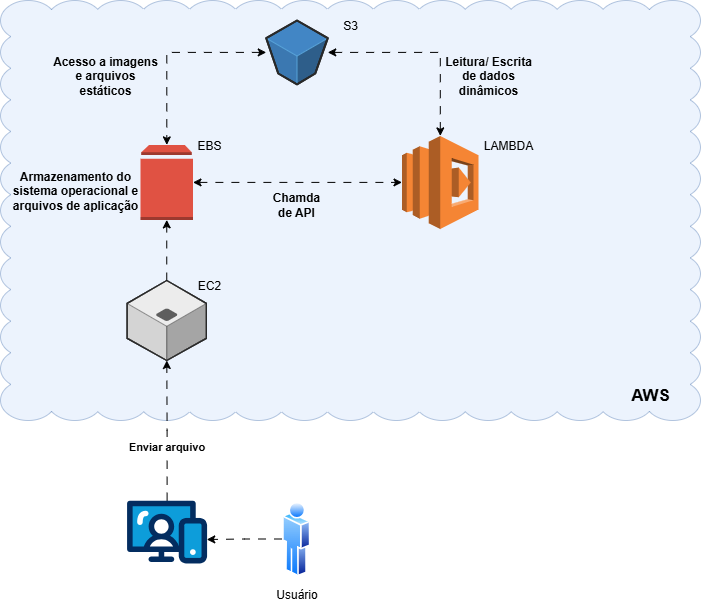

The diagram above was exported from draw.io. Its source (the exported page's mxGraphModel, read from the mxfile embedded in the PNG):
<mxGraphModel dx="1519" dy="1764" grid="1" gridSize="10" guides="1" tooltips="1" connect="1" arrows="1" fold="1" page="1" pageScale="1" pageWidth="827" pageHeight="1169" math="0" shadow="0">
  <root>
    <mxCell id="0" />
    <mxCell id="1" parent="0" />
    <mxCell id="kSTh_9mz4GnSVEQCpmZ--6" value="" style="whiteSpace=wrap;html=1;shape=mxgraph.basic.cloud_rect;fillColor=#dae8fc;strokeColor=#6c8ebf;opacity=50;" parent="1" vertex="1">
      <mxGeometry x="-10" y="-60" width="700" height="420" as="geometry" />
    </mxCell>
    <mxCell id="kSTh_9mz4GnSVEQCpmZ--7" style="edgeStyle=orthogonalEdgeStyle;rounded=0;orthogonalLoop=1;jettySize=auto;html=1;flowAnimation=1;" parent="1" source="kSTh_9mz4GnSVEQCpmZ--2" target="kSTh_9mz4GnSVEQCpmZ--22" edge="1">
      <mxGeometry relative="1" as="geometry">
        <mxPoint x="90.09999999999991" y="305" as="targetPoint" />
      </mxGeometry>
    </mxCell>
    <mxCell id="kSTh_9mz4GnSVEQCpmZ--11" value="&lt;b&gt;Enviar arquivo&lt;/b&gt;" style="edgeLabel;html=1;align=center;verticalAlign=middle;resizable=0;points=[];" parent="kSTh_9mz4GnSVEQCpmZ--7" vertex="1" connectable="0">
      <mxGeometry x="-0.2134" y="1" relative="1" as="geometry">
        <mxPoint as="offset" />
      </mxGeometry>
    </mxCell>
    <mxCell id="kSTh_9mz4GnSVEQCpmZ--2" value="" style="verticalLabelPosition=bottom;aspect=fixed;html=1;shape=mxgraph.salesforce.web;fillColorStyles=fillColor2,fillColor3,fillColor4;fillColor2=#032d60;fillColor3=#0d9dda;fillColor4=#ffffff;fillColor=none;strokeColor=none;" parent="1" vertex="1">
      <mxGeometry x="116.58" y="440" width="80" height="63.2" as="geometry" />
    </mxCell>
    <mxCell id="kSTh_9mz4GnSVEQCpmZ--3" value="Usuário" style="image;aspect=fixed;perimeter=ellipsePerimeter;html=1;align=center;shadow=0;dashed=0;spacingTop=3;image=img/lib/active_directory/user.svg;" parent="1" vertex="1">
      <mxGeometry x="271.51" y="440" width="28.49" height="77" as="geometry" />
    </mxCell>
    <mxCell id="kSTh_9mz4GnSVEQCpmZ--4" style="edgeStyle=orthogonalEdgeStyle;rounded=0;orthogonalLoop=1;jettySize=auto;html=1;entryX=0.996;entryY=0.618;entryDx=0;entryDy=0;entryPerimeter=0;flowAnimation=1;" parent="1" source="kSTh_9mz4GnSVEQCpmZ--3" target="kSTh_9mz4GnSVEQCpmZ--2" edge="1">
      <mxGeometry relative="1" as="geometry">
        <mxPoint x="190" y="478" as="targetPoint" />
      </mxGeometry>
    </mxCell>
    <mxCell id="kSTh_9mz4GnSVEQCpmZ--8" value="&lt;b&gt;&lt;font style=&quot;font-size: 17px;&quot;&gt;AWS&lt;/font&gt;&lt;/b&gt;" style="text;html=1;align=center;verticalAlign=middle;whiteSpace=wrap;rounded=0;" parent="1" vertex="1">
      <mxGeometry x="610" y="320" width="60" height="30" as="geometry" />
    </mxCell>
    <mxCell id="kSTh_9mz4GnSVEQCpmZ--22" value="" style="verticalLabelPosition=bottom;html=1;verticalAlign=top;strokeWidth=1;align=center;outlineConnect=0;dashed=0;outlineConnect=0;shape=mxgraph.aws3d.application_server;fillColor=#ECECEC;strokeColor=#5E5E5E;aspect=fixed;strokeColor2=#292929;" parent="1" vertex="1">
      <mxGeometry x="116.58" y="220" width="79.35" height="80" as="geometry" />
    </mxCell>
    <mxCell id="kSTh_9mz4GnSVEQCpmZ--23" value="EC2" style="text;html=1;align=center;verticalAlign=middle;whiteSpace=wrap;rounded=0;" parent="1" vertex="1">
      <mxGeometry x="169.35000000000002" y="210" width="60" height="30" as="geometry" />
    </mxCell>
    <mxCell id="kSTh_9mz4GnSVEQCpmZ--53" style="edgeStyle=orthogonalEdgeStyle;rounded=0;orthogonalLoop=1;jettySize=auto;html=1;startArrow=classic;startFill=1;flowAnimation=1;" parent="1" source="kSTh_9mz4GnSVEQCpmZ--24" target="kSTh_9mz4GnSVEQCpmZ--39" edge="1">
      <mxGeometry relative="1" as="geometry" />
    </mxCell>
    <mxCell id="kSTh_9mz4GnSVEQCpmZ--24" value="" style="outlineConnect=0;dashed=0;verticalLabelPosition=bottom;verticalAlign=top;align=center;html=1;shape=mxgraph.aws3.volume;fillColor=#E05243;gradientColor=none;" parent="1" vertex="1">
      <mxGeometry x="130" y="84.4" width="52.5" height="75" as="geometry" />
    </mxCell>
    <mxCell id="kSTh_9mz4GnSVEQCpmZ--25" style="edgeStyle=orthogonalEdgeStyle;rounded=0;orthogonalLoop=1;jettySize=auto;html=1;entryX=0.5;entryY=1;entryDx=0;entryDy=0;entryPerimeter=0;flowAnimation=1;" parent="1" source="kSTh_9mz4GnSVEQCpmZ--22" target="kSTh_9mz4GnSVEQCpmZ--24" edge="1">
      <mxGeometry relative="1" as="geometry" />
    </mxCell>
    <mxCell id="kSTh_9mz4GnSVEQCpmZ--26" value="EBS" style="text;html=1;align=center;verticalAlign=middle;whiteSpace=wrap;rounded=0;" parent="1" vertex="1">
      <mxGeometry x="169.35000000000002" y="70" width="60" height="30" as="geometry" />
    </mxCell>
    <mxCell id="kSTh_9mz4GnSVEQCpmZ--27" value="&lt;b&gt;Armazenamento do sistema operacional e arquivos de aplicação&lt;/b&gt;" style="text;html=1;align=center;verticalAlign=middle;whiteSpace=wrap;rounded=0;" parent="1" vertex="1">
      <mxGeometry y="90" width="130" height="80" as="geometry" />
    </mxCell>
    <mxCell id="kSTh_9mz4GnSVEQCpmZ--39" value="" style="outlineConnect=0;dashed=0;verticalLabelPosition=bottom;verticalAlign=top;align=center;html=1;shape=mxgraph.aws3.lambda;fillColor=#F58534;gradientColor=none;" parent="1" vertex="1">
      <mxGeometry x="391.5" y="75.4" width="76.5" height="93" as="geometry" />
    </mxCell>
    <mxCell id="kSTh_9mz4GnSVEQCpmZ--42" value="LAMBDA" style="text;html=1;align=center;verticalAlign=middle;whiteSpace=wrap;rounded=0;" parent="1" vertex="1">
      <mxGeometry x="468" y="70" width="60" height="30" as="geometry" />
    </mxCell>
    <mxCell id="kSTh_9mz4GnSVEQCpmZ--43" value="&lt;b&gt;Chamda de API&lt;/b&gt;" style="text;html=1;align=center;verticalAlign=middle;whiteSpace=wrap;rounded=0;" parent="1" vertex="1">
      <mxGeometry x="255.75" y="129.4" width="60" height="30" as="geometry" />
    </mxCell>
    <mxCell id="kSTh_9mz4GnSVEQCpmZ--46" style="edgeStyle=orthogonalEdgeStyle;rounded=0;orthogonalLoop=1;jettySize=auto;html=1;startArrow=classic;startFill=1;flowAnimation=1;" parent="1" source="kSTh_9mz4GnSVEQCpmZ--44" target="kSTh_9mz4GnSVEQCpmZ--24" edge="1">
      <mxGeometry relative="1" as="geometry" />
    </mxCell>
    <mxCell id="kSTh_9mz4GnSVEQCpmZ--48" style="edgeStyle=orthogonalEdgeStyle;rounded=0;orthogonalLoop=1;jettySize=auto;html=1;endArrow=classic;endFill=1;startArrow=classic;startFill=1;flowAnimation=1;" parent="1" source="kSTh_9mz4GnSVEQCpmZ--44" target="kSTh_9mz4GnSVEQCpmZ--39" edge="1">
      <mxGeometry relative="1" as="geometry" />
    </mxCell>
    <mxCell id="kSTh_9mz4GnSVEQCpmZ--44" value="" style="verticalLabelPosition=bottom;html=1;verticalAlign=top;strokeWidth=1;align=center;outlineConnect=0;dashed=0;outlineConnect=0;shape=mxgraph.aws3d.s3Bucket;fillColor=#4286c5;strokeColor=#57A2D8;aspect=fixed;strokeColor2=#292929;" parent="1" vertex="1">
      <mxGeometry x="255.75" y="-40" width="61.5" height="63.800000000000004" as="geometry" />
    </mxCell>
    <mxCell id="kSTh_9mz4GnSVEQCpmZ--50" value="&lt;b&gt;Acesso a imagens e arquivos estáticos&lt;/b&gt;" style="text;html=1;align=center;verticalAlign=middle;whiteSpace=wrap;rounded=0;" parent="1" vertex="1">
      <mxGeometry x="40" y="-20" width="110" height="70" as="geometry" />
    </mxCell>
    <mxCell id="kSTh_9mz4GnSVEQCpmZ--51" value="&lt;b&gt;Leitura/ Escrita de dados dinâmicos&lt;/b&gt;" style="text;html=1;align=center;verticalAlign=middle;whiteSpace=wrap;rounded=0;" parent="1" vertex="1">
      <mxGeometry x="428" y="-10" width="100" height="50" as="geometry" />
    </mxCell>
    <mxCell id="kSTh_9mz4GnSVEQCpmZ--52" value="S3" style="text;html=1;align=center;verticalAlign=middle;whiteSpace=wrap;rounded=0;" parent="1" vertex="1">
      <mxGeometry x="310" y="-50" width="60" height="30" as="geometry" />
    </mxCell>
  </root>
</mxGraphModel>